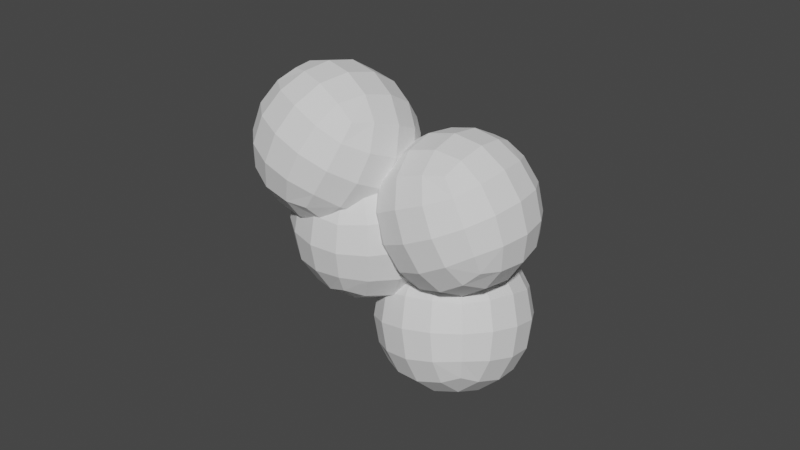 # Source: krzak.blend  (saved by Blender 2.80.75; exported with 4.5.12 LTS)
import bpy
from mathutils import Matrix  # noqa: F401  (used for matrix-valued properties, if any)

bpy.ops.wm.read_factory_settings(use_empty=True)
scene = bpy.context.scene
scene.name = 'Scene'

# ---- collections
col_collection = bpy.data.collections.new('Collection'); scene.collection.children.link(col_collection)

# ---- world
world_world = bpy.data.worlds.new('World'); scene.world = world_world
world_world.use_nodes = True; world_world.node_tree.nodes.clear()
_N = world_world.node_tree.nodes; _L = world_world.node_tree.links
n0 = _N.new('ShaderNodeOutputWorld'); n0.name = 'World Output'; n0.location = (300, 300)
n1 = _N.new('ShaderNodeBackground'); n1.name = 'Background'; n1.location = (10, 300)
n1.inputs[0].default_value = (0.05088, 0.05088, 0.05088, 1.0)
_L.new(n1.outputs[0], n0.inputs[0])
n0.is_active_output = True
world_world.color = (0.05088, 0.05088, 0.05088)
world_world.use_sun_shadow = False
world_world.sun_shadow_jitter_overblur = 0.0

# ---- meshes
me_cube_012 = bpy.data.meshes.new('Cube.012')
me_cube_012.from_pydata([(-0.04788, -0.03127, 0.03196), (0.007464, -0.03127, 0.061), (-0.04788, 0.03123, 0.03196), (0.007464, 0.03123, 0.061), (-0.01885, -0.03127, -0.02339), (0.0365, -0.03127, 0.005651), (-0.01885, 0.03123, -0.02339), (0.0365, 0.03123, 0.005651), (-0.01625, 0.02642, -0.01818), (-0.0168, 0.02364, 0.04426), (0.04048, 0.05259, -0.01651), (0.03993, 0.04981, 0.04593), (0.009972, -0.03027, -0.02047), (0.009424, -0.03305, 0.04196), (0.0667, -0.004094, -0.01881), (0.06615, -0.006876, 0.04363), (-0.0141, -0.01575, -0.03101), (-0.001623, -0.0753, -0.01669), (-0.01816, -0.00197, 0.02981), (-0.005685, -0.06151, 0.04414), (0.04701, -0.002683, -0.0299), (0.05948, -0.06223, -0.01557), (0.04295, 0.0111, 0.03093), (0.05542, -0.04844, 0.04526), (-0.05155, -0.004003, -0.0007093), (-0.0576, 0.01934, 0.05695), (-0.03033, 0.05123, -0.02084), (-0.03637, 0.07457, 0.03682), (0.006928, -0.02163, 0.01256), (0.0008789, 0.001709, 0.07022), (0.02815, 0.0336, -0.00757), (0.0221, 0.05694, 0.05009), (-0.001042, 0.01122, -0.03444), (-0.00151, 0.007363, -0.01925), (0.003041, -0.003608, -0.0372), (0.002125, -0.005837, -0.02171), (-0.01612, 0.00718, -0.03505), (-0.01494, 0.003767, -0.0198), (-0.01204, -0.007648, -0.0378), (-0.0113, -0.009433, -0.02225), (-0.004208, 0.004004, -0.006249), (0.001286, -0.005483, -0.008039), (-0.008368, -0.0109, -0.008949), (-0.01386, -0.001416, -0.007158), (-0.003767, -0.002133, 0.006406), (-0.002347, -0.008255, 0.005269), (-0.008573, -0.009662, 0.005066), (-0.009993, -0.00354, 0.006203), (-0.004826, -0.00758, 0.01854), (-0.006046, -0.01054, 0.018), (-0.009056, -0.009348, 0.01825), (-0.007836, -0.006385, 0.01878), (-0.003804, 0.004396, -0.01861), (-0.004466, 0.01031, -0.01219), (-0.002946, -0.001613, -0.01234), (-0.003702, 0.004961, -0.006608), (-0.01249, 0.003634, -0.01816), (-0.0122, 0.009631, -0.01179), (-0.01163, -0.002374, -0.01188), (-0.01143, 0.004283, -0.006201), (-0.006304, 0.01547, -0.00685), (-0.004168, 0.01147, -0.002614), (-0.009992, 0.009879, -0.001183), (-0.01213, 0.01388, -0.005419), (-0.006674, 0.01947, -9.208e-05), (-0.006466, 0.017, 0.002477), (-0.01003, 0.01679, 0.002561), (-0.01023, 0.01926, -8.07e-06), (-0.007803, 0.02351, 0.006068), (-0.008753, 0.02242, 0.007165), (-0.0103, 0.02305, 0.006452), (-0.009349, 0.02414, 0.005356), (-0.002951, 0.0002355, -0.01212), (0.0001526, -0.00739, -0.009142), (-0.002222, -0.003144, -0.02013), (0.0008018, -0.0104, -0.01628), (-0.01091, -0.003261, -0.01137), (-0.006936, -0.0105, -0.008474), (-0.01018, -0.00664, -0.01938), (-0.006286, -0.01351, -0.01561), (0.001645, -0.0143, -0.006206), (0.003564, -0.016, -0.01186), (-0.001786, -0.01901, -0.01277), (-0.003705, -0.01731, -0.007116), (0.004515, -0.02154, -0.005146), (0.004683, -0.02298, -0.008407), (0.001419, -0.02435, -0.007969), (0.001251, -0.02291, -0.004708), (0.006537, -0.02856, -0.003676), (0.005657, -0.02956, -0.004908), (0.004247, -0.02971, -0.003777), (0.005127, -0.02871, -0.002544), (-0.009725, -0.0001984, -0.01009), (-0.003879, 0.003862, -0.004995), (-0.005438, 0.003198, -0.01689), (-6.301e-05, 0.006886, -0.01105), (-0.004285, -0.007024, -0.01007), (0.0009632, -0.002214, -0.004977), (1.544e-06, -0.003628, -0.01687), (0.004779, 0.0008095, -0.01103), (0.001752, 0.006243, -0.000391), (0.003734, 0.009796, -0.005077), (0.008242, 0.005702, -0.006274), (0.006259, 0.002149, -0.001588), (0.00761, 0.01044, 0.002743), (0.00945, 0.01172, -3.5e-05), (0.0116, 0.008875, 8.456e-05), (0.009762, 0.0076, 0.002862), (0.01343, 0.0137, 0.006065), (0.01483, 0.0134, 0.004941), (0.01519, 0.01184, 0.0058), (0.0138, 0.01214, 0.006923)], [], [(0, 1, 3, 2), (2, 3, 7, 6), (6, 7, 5, 4), (4, 5, 1, 0), (2, 6, 4, 0), (7, 3, 1, 5), (8, 9, 11, 10), (10, 11, 15, 14), (14, 15, 13, 12), (12, 13, 9, 8), (10, 14, 12, 8), (15, 11, 9, 13), (16, 17, 19, 18), (18, 19, 23, 22), (22, 23, 21, 20), (20, 21, 17, 16), (18, 22, 20, 16), (23, 19, 17, 21), (24, 25, 27, 26), (26, 27, 31, 30), (30, 31, 29, 28), (28, 29, 25, 24), (26, 30, 28, 24), (31, 27, 25, 29), (32, 33, 35, 34), (34, 35, 39, 38), (38, 39, 37, 36), (36, 37, 33, 32), (34, 38, 36, 32), (35, 33, 40, 41), (42, 41, 45, 46), (33, 37, 43, 40), (39, 35, 41, 42), (37, 39, 42, 43), (47, 46, 50, 51), (43, 42, 46, 47), (41, 40, 44, 45), (40, 43, 47, 44), (50, 49, 48, 51), (45, 44, 48, 49), (44, 47, 51, 48), (46, 45, 49, 50), (52, 53, 55, 54), (54, 55, 59, 58), (58, 59, 57, 56), (56, 57, 53, 52), (54, 58, 56, 52), (55, 53, 60, 61), (62, 61, 65, 66), (53, 57, 63, 60), (59, 55, 61, 62), (57, 59, 62, 63), (67, 66, 70, 71), (63, 62, 66, 67), (61, 60, 64, 65), (60, 63, 67, 64), (70, 69, 68, 71), (65, 64, 68, 69), (64, 67, 71, 68), (66, 65, 69, 70), (72, 73, 75, 74), (74, 75, 79, 78), (78, 79, 77, 76), (76, 77, 73, 72), (74, 78, 76, 72), (75, 73, 80, 81), (82, 81, 85, 86), (73, 77, 83, 80), (79, 75, 81, 82), (77, 79, 82, 83), (87, 86, 90, 91), (83, 82, 86, 87), (81, 80, 84, 85), (80, 83, 87, 84), (90, 89, 88, 91), (85, 84, 88, 89), (84, 87, 91, 88), (86, 85, 89, 90), (92, 93, 95, 94), (94, 95, 99, 98), (98, 99, 97, 96), (96, 97, 93, 92), (94, 98, 96, 92), (95, 93, 100, 101), (102, 101, 105, 106), (93, 97, 103, 100), (99, 95, 101, 102), (97, 99, 102, 103), (107, 106, 110, 111), (103, 102, 106, 107), (101, 100, 104, 105), (100, 103, 107, 104), (110, 109, 108, 111), (105, 104, 108, 109), (104, 107, 111, 108), (106, 105, 109, 110)])
_uv = me_cube_012.uv_layers.new(name='UVMap')
_uv.uv.foreach_set('vector', [0.375, 0.0, 0.625, 0.0, 0.625, 0.25, 0.375, 0.25, 0.375, 0.25, 0.625, 0.25, 0.625, 0.5, 0.375, 0.5, 0.375, 0.5, 0.625, 0.5, 0.625, 0.75, 0.375, 0.75, 0.375, 0.75, 0.625, 0.75, 0.625, 1.0, 0.375, 1.0, 0.125, 0.5, 0.375, 0.5, 0.375, 0.75, 0.125, 0.75, 0.625, 0.5, 0.875, 0.5, 0.875, 0.75, 0.625, 0.75, 0.375, 0.0, 0.625, 0.0, 0.625, 0.25, 0.375, 0.25, 0.375, 0.25, 0.625, 0.25, 0.625, 0.5, 0.375, 0.5, 0.375, 0.5, 0.625, 0.5, 0.625, 0.75, 0.375, 0.75, 0.375, 0.75, 0.625, 0.75, 0.625, 1.0, 0.375, 1.0, 0.125, 0.5, 0.375, 0.5, 0.375, 0.75, 0.125, 0.75, 0.625, 0.5, 0.875, 0.5, 0.875, 0.75, 0.625, 0.75, 0.375, 0.0, 0.625, 0.0, 0.625, 0.25, 0.375, 0.25, 0.375, 0.25, 0.625, 0.25, 0.625, 0.5, 0.375, 0.5, 0.375, 0.5, 0.625, 0.5, 0.625, 0.75, 0.375, 0.75, 0.375, 0.75, 0.625, 0.75, 0.625, 1.0, 0.375, 1.0, 0.125, 0.5, 0.375, 0.5, 0.375, 0.75, 0.125, 0.75, 0.625, 0.5, 0.875, 0.5, 0.875, 0.75, 0.625, 0.75, 0.375, 0.0, 0.625, 0.0, 0.625, 0.25, 0.375, 0.25, 0.375, 0.25, 0.625, 0.25, 0.625, 0.5, 0.375, 0.5, 0.375, 0.5, 0.625, 0.5, 0.625, 0.75, 0.375, 0.75, 0.375, 0.75, 0.625, 0.75, 0.625, 1.0, 0.375, 1.0, 0.125, 0.5, 0.375, 0.5, 0.375, 0.75, 0.125, 0.75, 0.625, 0.5, 0.875, 0.5, 0.875, 0.75, 0.625, 0.75, 0.375, 0.0, 0.625, 0.0, 0.625, 0.25, 0.375, 0.25, 0.375, 0.25, 0.625, 0.25, 0.625, 0.5, 0.375, 0.5, 0.375, 0.5, 0.625, 0.5, 0.625, 0.75, 0.375, 0.75, 0.375, 0.75, 0.625, 0.75, 0.625, 1.0, 0.375, 1.0, 0.125, 0.5, 0.375, 0.5, 0.375, 0.75, 0.125, 0.75, 0.625, 0.25, 0.625, 0.0, 0.625, 0.0, 0.625, 0.25, 0.625, 0.5, 0.625, 0.25, 0.625, 0.25, 0.625, 0.5, 0.625, 1.0, 0.625, 0.75, 0.625, 0.75, 0.625, 1.0, 0.625, 0.5, 0.625, 0.25, 0.625, 0.25, 0.625, 0.5, 0.625, 0.75, 0.625, 0.5, 0.625, 0.5, 0.625, 0.75, 0.625, 0.75, 0.625, 0.5, 0.625, 0.5, 0.625, 0.75, 0.625, 0.75, 0.625, 0.5, 0.625, 0.5, 0.625, 0.75, 0.625, 0.25, 0.625, 0.0, 0.625, 0.0, 0.625, 0.25, 0.625, 1.0, 0.625, 0.75, 0.625, 0.75, 0.625, 1.0, 0.625, 0.5, 0.875, 0.5, 0.875, 0.75, 0.625, 0.75, 0.625, 0.25, 0.625, 0.0, 0.625, 0.0, 0.625, 0.25, 0.625, 1.0, 0.625, 0.75, 0.625, 0.75, 0.625, 1.0, 0.625, 0.5, 0.625, 0.25, 0.625, 0.25, 0.625, 0.5, 0.375, 0.0, 0.625, 0.0, 0.625, 0.25, 0.375, 0.25, 0.375, 0.25, 0.625, 0.25, 0.625, 0.5, 0.375, 0.5, 0.375, 0.5, 0.625, 0.5, 0.625, 0.75, 0.375, 0.75, 0.375, 0.75, 0.625, 0.75, 0.625, 1.0, 0.375, 1.0, 0.125, 0.5, 0.375, 0.5, 0.375, 0.75, 0.125, 0.75, 0.625, 0.25, 0.625, 0.0, 0.625, 0.0, 0.625, 0.25, 0.625, 0.5, 0.625, 0.25, 0.625, 0.25, 0.625, 0.5, 0.625, 1.0, 0.625, 0.75, 0.625, 0.75, 0.625, 1.0, 0.625, 0.5, 0.625, 0.25, 0.625, 0.25, 0.625, 0.5, 0.625, 0.75, 0.625, 0.5, 0.625, 0.5, 0.625, 0.75, 0.625, 0.75, 0.625, 0.5, 0.625, 0.5, 0.625, 0.75, 0.625, 0.75, 0.625, 0.5, 0.625, 0.5, 0.625, 0.75, 0.625, 0.25, 0.625, 0.0, 0.625, 0.0, 0.625, 0.25, 0.625, 1.0, 0.625, 0.75, 0.625, 0.75, 0.625, 1.0, 0.625, 0.5, 0.875, 0.5, 0.875, 0.75, 0.625, 0.75, 0.625, 0.25, 0.625, 0.0, 0.625, 0.0, 0.625, 0.25, 0.625, 1.0, 0.625, 0.75, 0.625, 0.75, 0.625, 1.0, 0.625, 0.5, 0.625, 0.25, 0.625, 0.25, 0.625, 0.5, 0.375, 0.0, 0.625, 0.0, 0.625, 0.25, 0.375, 0.25, 0.375, 0.25, 0.625, 0.25, 0.625, 0.5, 0.375, 0.5, 0.375, 0.5, 0.625, 0.5, 0.625, 0.75, 0.375, 0.75, 0.375, 0.75, 0.625, 0.75, 0.625, 1.0, 0.375, 1.0, 0.125, 0.5, 0.375, 0.5, 0.375, 0.75, 0.125, 0.75, 0.625, 0.25, 0.625, 0.0, 0.625, 0.0, 0.625, 0.25, 0.625, 0.5, 0.625, 0.25, 0.625, 0.25, 0.625, 0.5, 0.625, 1.0, 0.625, 0.75, 0.625, 0.75, 0.625, 1.0, 0.625, 0.5, 0.625, 0.25, 0.625, 0.25, 0.625, 0.5, 0.625, 0.75, 0.625, 0.5, 0.625, 0.5, 0.625, 0.75, 0.625, 0.75, 0.625, 0.5, 0.625, 0.5, 0.625, 0.75, 0.625, 0.75, 0.625, 0.5, 0.625, 0.5, 0.625, 0.75, 0.625, 0.25, 0.625, 0.0, 0.625, 0.0, 0.625, 0.25, 0.625, 1.0, 0.625, 0.75, 0.625, 0.75, 0.625, 1.0, 0.625, 0.5, 0.875, 0.5, 0.875, 0.75, 0.625, 0.75, 0.625, 0.25, 0.625, 0.0, 0.625, 0.0, 0.625, 0.25, 0.625, 1.0, 0.625, 0.75, 0.625, 0.75, 0.625, 1.0, 0.625, 0.5, 0.625, 0.25, 0.625, 0.25, 0.625, 0.5, 0.375, 0.0, 0.625, 0.0, 0.625, 0.25, 0.375, 0.25, 0.375, 0.25, 0.625, 0.25, 0.625, 0.5, 0.375, 0.5, 0.375, 0.5, 0.625, 0.5, 0.625, 0.75, 0.375, 0.75, 0.375, 0.75, 0.625, 0.75, 0.625, 1.0, 0.375, 1.0, 0.125, 0.5, 0.375, 0.5, 0.375, 0.75, 0.125, 0.75, 0.625, 0.25, 0.625, 0.0, 0.625, 0.0, 0.625, 0.25, 0.625, 0.5, 0.625, 0.25, 0.625, 0.25, 0.625, 0.5, 0.625, 1.0, 0.625, 0.75, 0.625, 0.75, 0.625, 1.0, 0.625, 0.5, 0.625, 0.25, 0.625, 0.25, 0.625, 0.5, 0.625, 0.75, 0.625, 0.5, 0.625, 0.5, 0.625, 0.75, 0.625, 0.75, 0.625, 0.5, 0.625, 0.5, 0.625, 0.75, 0.625, 0.75, 0.625, 0.5, 0.625, 0.5, 0.625, 0.75, 0.625, 0.25, 0.625, 0.0, 0.625, 0.0, 0.625, 0.25, 0.625, 1.0, 0.625, 0.75, 0.625, 0.75, 0.625, 1.0, 0.625, 0.5, 0.875, 0.5, 0.875, 0.75, 0.625, 0.75, 0.625, 0.25, 0.625, 0.0, 0.625, 0.0, 0.625, 0.25, 0.625, 1.0, 0.625, 0.75, 0.625, 0.75, 0.625, 1.0, 0.625, 0.5, 0.625, 0.25, 0.625, 0.25, 0.625, 0.5])
me_cube_012.use_remesh_preserve_volume = False
me_cube_012.use_remesh_preserve_attributes = False
me_cube_012.use_mirror_vertex_groups = False
me_cube_012.update()

# ---- objects
ob_cube_005 = bpy.data.objects.new('Cube.005', me_cube_012)

# ---- transforms, parenting, visibility, modifiers, constraints
ob_cube_005.location = (0.0, 0.0, 0.0)
ob_cube_005.rotation_euler = (1.571, -0.0, 0.0)
ob_cube_005.lineart.crease_threshold = 0.0
_m = ob_cube_005.modifiers.new('Subdivision', 'SUBSURF')
_m.uv_smooth = 'PRESERVE_CORNERS'
_m.show_only_control_edges = False

# ---- collection membership
col_collection.objects.link(ob_cube_005)

# ---- scene / render settings (as saved in the file)
scene.frame_start = 1; scene.frame_end = 250; scene.frame_set(1)
scene.render.engine = 'BLENDER_EEVEE_NEXT'
scene.cycles.use_denoising = False
scene.cycles.samples = 128
scene.cycles.sampling_pattern = 'TABULATED_SOBOL'
scene.cycles.use_adaptive_sampling = False
scene.cycles.use_light_tree = False
scene.view_settings.view_transform = 'Filmic'
bpy.context.view_layer.update()

# ---- added for rendering (the .blend has no active camera and no usable light): camera, sun
cam_auto = bpy.data.cameras.new('AutoCamera')
cam_auto.lens = 50.0
cam_auto.sensor_width = 36.0
cam_auto.clip_end = 1000.0
ob_auto_camera = bpy.data.objects.new('AutoCamera', cam_auto)
scene.collection.objects.link(ob_auto_camera)
ob_auto_camera.location = (0.210569, -0.263429, 0.16445)
ob_auto_camera.rotation_euler = (1.09748, -7.21219e-08, 0.694738)
scene.camera = ob_auto_camera
light_auto_sun = bpy.data.lights.new('AutoSun', 'SUN')
light_auto_sun.energy = 3.0
light_auto_sun.angle = 0.0523599
ob_auto_sun = bpy.data.objects.new('AutoSun', light_auto_sun)
scene.collection.objects.link(ob_auto_sun)
ob_auto_sun.rotation_euler = (0.872665, 0.174533, 0.523599)
bpy.context.view_layer.update()
